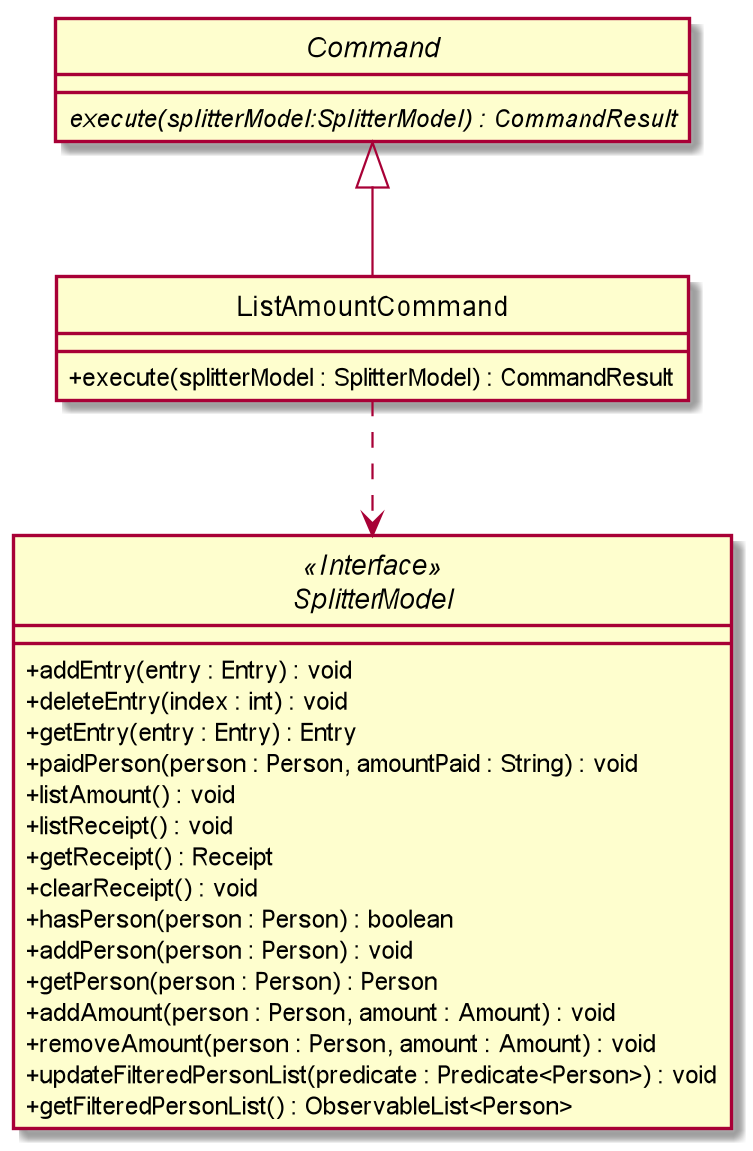

The diagram above was rendered by PlantUML. Its source (embedded in the PNG):
@startuml

skinparam backgroundColor #ffffff
skinparam classAttributeIconSize 0
hide circle


abstract class Command {
    {abstract} execute(splitterModel:SplitterModel) : CommandResult
}

class ListAmountCommand extends Command {

    + execute(splitterModel : SplitterModel) : CommandResult

}

interface SplitterModel <<Interface>> {
    + addEntry(entry : Entry) : void
    + deleteEntry(index : int) : void
    + getEntry(entry : Entry) : Entry
    + paidPerson(person : Person, amountPaid : String) : void
    + listAmount() : void
    + listReceipt() : void
    + getReceipt() : Receipt
    + clearReceipt() : void
    + hasPerson(person : Person) : boolean
    + addPerson(person : Person) : void
    + getPerson(person : Person) : Person
    + addAmount(person : Person, amount : Amount) : void
    + removeAmount(person : Person, amount : Amount) : void
    + updateFilteredPersonList(predicate : Predicate<Person>) : void
    + getFilteredPersonList() : ObservableList<Person>


}




ListAmountCommand ..> SplitterModel


@enduml